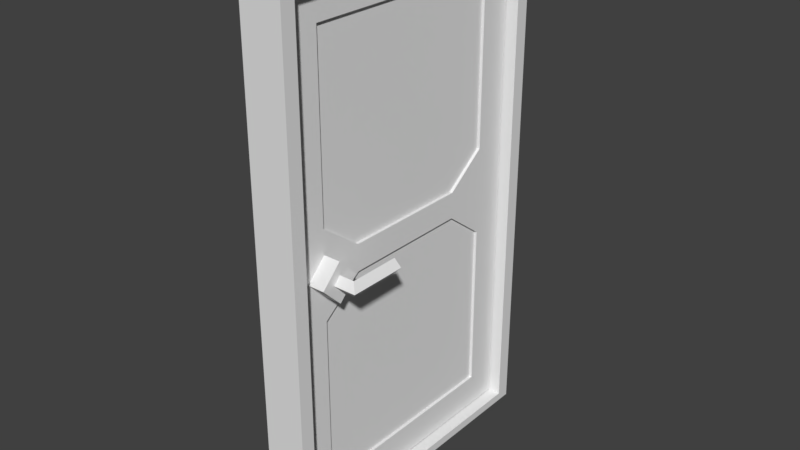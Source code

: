 # Source: door2_wip.blend  (saved by Blender 2.79.0; exported with 4.5.12 LTS)
import bpy
from mathutils import Matrix  # noqa: F401  (used for matrix-valued properties, if any)

bpy.ops.wm.read_factory_settings(use_empty=True)
scene = bpy.context.scene
scene.name = 'Scene'

# ---- collections
col_collection_1 = bpy.data.collections.new('Collection 1'); scene.collection.children.link(col_collection_1)

# ---- world
world_world = bpy.data.worlds.new('World'); scene.world = world_world
world_world.color = (0.05088, 0.05088, 0.05088)
world_world.use_sun_shadow = False
world_world.sun_shadow_jitter_overblur = 0.0
world_world.cycles.sampling_method = 'MANUAL'

# ---- meshes
me_plane_001 = bpy.data.meshes.new('Plane.001')
me_plane_001.from_pydata([(0.075, 0.55, 1.85), (-0.075, -0.55, 1.85), (-0.075, 0.55, 1.85), (0.075, -0.5, 1.8), (0.075, 0.5, 1.8), (-0.075, 0.5, 1.8), (-0.075, -0.5, 1.8), (0.075, -0.55, 1.85), (-0.075, -0.55, 0.0), (0.075, -0.55, 0.0), (0.075, 0.5, 0.0), (0.075, 0.55, 0.0), (-0.075, 0.55, 0.0), (-0.075, -0.5, 0.0), (0.075, -0.5, 0.0), (-0.075, 0.5, 0.0)], [], [(7, 1, 8, 9), (3, 4, 0, 7), (5, 6, 1, 2), (7, 0, 2, 1), (2, 0, 11, 12), (3, 6, 5, 4), (10, 15, 12, 11), (9, 8, 13, 14), (4, 5, 15, 10), (5, 2, 12, 15), (1, 6, 13, 8), (3, 7, 9, 14), (0, 4, 10, 11), (6, 3, 14, 13)])
me_plane_001.use_remesh_preserve_volume = False
me_plane_001.use_remesh_preserve_attributes = False
me_plane_001.use_mirror_vertex_groups = False
me_plane_001.update()
me_plane_002 = bpy.data.meshes.new('Plane.002')
me_plane_002.from_pydata([(0.02727, -0.8759, -0.7652), (0.02727, -0.117, -0.7652), (0.02727, -0.8759, 0.7652), (0.02727, -0.117, 0.7652), (-0.02727, -2.98e-08, -0.8821), (-0.02727, -0.9929, -0.8821), (0.02727, -0.9929, -0.8821), (0.02727, 5.96e-08, -0.8821), (-0.02727, -2.98e-08, 0.8821), (-0.02727, -0.9929, 0.8821), (0.02727, -0.9929, 0.8821), (0.02727, 5.96e-08, 0.8821), (0.02727, 5.96e-08, -0.1566), (0.02727, 5.96e-08, 0.1566), (0.02727, -0.9929, 0.1566), (0.02727, -0.9929, -0.1566), (-0.02727, -0.9929, -0.1566), (-0.02727, -0.9929, 0.1566), (-0.02727, -2.98e-08, 0.1566), (-0.02727, -2.98e-08, -0.1566), (0.02727, -0.117, 0.1566), (0.02727, -0.117, -0.1566), (0.02727, -0.8759, -0.1566), (0.02727, -0.8759, 0.1566), (0.02727, -0.2632, 0.7652), (0.02727, -0.7297, 0.7652), (0.02727, -0.2632, -0.7652), (0.02727, -0.7297, -0.7652), (0.02727, -0.7297, 0.8821), (0.02727, -0.2632, 0.8821), (-0.02727, -0.2632, 0.8821), (-0.02727, -0.7297, 0.8821), (0.02727, -0.2632, -0.8821), (0.02727, -0.7297, -0.8821), (-0.02727, -0.7297, -0.8821), (-0.02727, -0.2632, -0.8821), (0.02727, -0.7297, 0.04697), (0.02727, -0.2632, 0.04697), (0.02727, -0.7297, -0.04697), (0.02727, -0.2632, -0.04697), (0.01818, -0.117, 0.7652), (0.01818, -0.117, 0.1566), (0.01818, -0.117, -0.1566), (0.01818, -0.117, -0.7652), (0.01818, -0.8759, -0.7652), (0.01818, -0.8759, -0.1566), (0.01818, -0.8759, 0.1566), (0.01818, -0.8759, 0.7652), (0.01818, -0.7297, 0.04697), (0.01818, -0.2632, 0.04697), (0.01818, -0.2632, 0.7652), (0.01818, -0.7297, 0.7652), (0.01818, -0.7297, -0.04697), (0.01818, -0.2632, -0.04697), (0.01818, -0.2632, -0.7652), (0.01818, -0.7297, -0.7652)], [], [(5, 34, 33, 6), (9, 10, 28, 31), (5, 6, 15, 16), (23, 2, 10, 14), (23, 36, 48, 46), (2, 25, 28, 10), (13, 18, 8, 11), (24, 3, 11, 29), (17, 14, 10, 9), (7, 4, 19, 12), (0, 22, 15, 6), (21, 1, 7, 12), (23, 14, 15, 22), (21, 12, 13, 20), (14, 17, 16, 15), (18, 13, 12, 19), (36, 23, 22, 38), (20, 37, 39, 21), (3, 20, 13, 11), (1, 26, 32, 7), (1, 21, 42, 43), (27, 0, 6, 33), (30, 29, 11, 8), (2, 23, 46, 47), (35, 4, 7, 32), (35, 32, 33, 34), (24, 25, 51, 50), (36, 38, 39, 37), (29, 30, 31, 28), (27, 33, 32, 26), (21, 39, 53, 42), (24, 29, 28, 25), (38, 22, 45, 52), (44, 55, 52, 45), (49, 41, 40, 50), (54, 43, 42, 53), (49, 50, 51, 48), (54, 53, 52, 55), (46, 48, 51, 47), (27, 26, 54, 55), (26, 1, 43, 54), (25, 2, 47, 51), (39, 38, 52, 53), (37, 20, 41, 49), (0, 27, 55, 44), (20, 3, 40, 41), (3, 24, 50, 40), (22, 0, 44, 45), (36, 37, 49, 48)])
me_plane_002.use_remesh_preserve_volume = False
me_plane_002.use_remesh_preserve_attributes = False
me_plane_002.use_mirror_vertex_groups = False
me_plane_002.update()
me_cube_001 = bpy.data.meshes.new('Cube.001')
me_cube_001.from_pydata([(-0.04, 0.07071, 3.725e-09), (-0.04, -1.118e-08, -0.07071), (-0.04, -1.118e-08, 0.07071), (-0.04, -0.07071, 3.725e-09), (0.03, 0.07071, 3.725e-09), (0.03, -1.118e-08, -0.07071), (0.03, -1.118e-08, 0.07071), (0.03, -0.07071, 3.725e-09)], [], [(0, 1, 3, 2), (2, 3, 7, 6), (6, 7, 5, 4), (4, 5, 1, 0), (2, 6, 4, 0), (7, 3, 1, 5)])
me_cube_001.use_remesh_preserve_volume = False
me_cube_001.use_remesh_preserve_attributes = False
me_cube_001.use_mirror_vertex_groups = False
me_cube_001.update()
me_cube_003 = bpy.data.meshes.new('Cube.003')
me_cube_003.from_pydata([(-0.45, 0.0, -1.273), (-0.45, -1.273, 0.0), (-0.45, 1.273, 0.0), (-0.45, 0.0, 1.273), (1.427, 0.0, -1.273), (1.427, -1.273, 0.0), (1.427, 1.273, 0.0), (1.427, 0.0, 1.273), (2.7, 0.0, -1.273), (3.973, -1.273, 0.0), (2.7, 0.0, 1.273), (1.427, 9.1, 0.0), (2.7, 9.1, 1.273), (2.7, 9.1, -1.273), (3.973, 9.1, 0.0)], [], [(0, 1, 3, 2), (2, 3, 7, 6), (5, 4, 8, 9), (4, 5, 1, 0), (2, 6, 4, 0), (7, 3, 1, 5), (7, 10, 6), (4, 6, 8), (7, 5, 9, 10), (11, 6, 10, 12), (11, 12, 14, 13), (10, 9, 14, 12), (8, 13, 14, 9), (11, 13, 8, 6)])
me_cube_003.use_remesh_preserve_volume = False
me_cube_003.use_remesh_preserve_attributes = False
me_cube_003.use_mirror_vertex_groups = False
me_cube_003.update()
me_plane = bpy.data.meshes.new('Plane')
me_plane.from_pydata([(0.06818, -0.5, 0.0), (0.06818, 0.5, 0.0), (-0.06818, -0.5, 0.0), (-0.06818, 0.5, 0.0), (0.06818, -0.5, 0.03), (0.06818, 0.5, 0.03), (-0.06818, -0.5, 0.03), (-0.06818, 0.5, 0.03)], [], [(0, 2, 3, 1), (4, 5, 7, 6), (1, 3, 7, 5), (2, 0, 4, 6), (3, 2, 6, 7), (0, 1, 5, 4)])
me_plane.use_remesh_preserve_volume = False
me_plane.use_remesh_preserve_attributes = False
me_plane.use_mirror_vertex_groups = False
me_plane.update()

# ---- objects
ob_doorframe = bpy.data.objects.new('doorframe', me_plane_001)
ob_door = bpy.data.objects.new('door', me_plane_002)
ob_handlemount = bpy.data.objects.new('handlemount', me_cube_001)
ob_cube = bpy.data.objects.new('Cube', me_cube_003)
ob_doorstep = bpy.data.objects.new('doorstep', me_plane)

# ---- transforms, parenting, visibility, modifiers, constraints
ob_doorframe.location = (0.0, 0.0, 0.0)
ob_doorframe.lineart.crease_threshold = 0.0
ob_door.parent = ob_doorframe
ob_door.location = (2.794e-09, 0.4964, 0.915)
ob_door.scale = (1.1, 1.0, 1.0)
ob_door.lineart.crease_threshold = 0.0
_m = ob_door.modifiers.new('Mirror', 'MIRROR')
ob_handlemount.parent = ob_door
ob_handlemount.matrix_parent_inverse = Matrix(((0.9091, 0.0, 0.0, -2.54e-09), (0.0, 1.0, 0.0, -0.4964), (0.0, 0.0, 1.0, -0.915), (0.0, 0.0, 0.0, 1.0)))
ob_handlemount.location = (0.06, -0.38, 0.915)
ob_handlemount.lineart.crease_threshold = 0.0
_m = ob_handlemount.modifiers.new('Mirror', 'MIRROR')
_m.mirror_object = ob_door
ob_cube.parent = ob_handlemount
ob_cube.matrix_parent_inverse = Matrix(((1.0, 0.0, 0.0, -0.06), (0.0, 1.0, 0.0, 0.38), (0.0, 0.0, 1.0, -0.915), (0.0, 0.0, 0.0, 1.0)))
ob_cube.location = (0.09, -0.38, 0.915)
ob_cube.scale = (0.02, 0.02, 0.02)
ob_cube.lineart.crease_threshold = 0.0
_m = ob_cube.modifiers.new('Mirror', 'MIRROR')
_m.mirror_object = ob_door
ob_doorstep.parent = ob_doorframe
ob_doorstep.location = (0.0, 0.0, 0.0)
ob_doorstep.scale = (1.1, 1.0, 1.0)
ob_doorstep.lineart.crease_threshold = 0.0

# ---- collection membership
col_collection_1.objects.link(ob_doorframe)
col_collection_1.objects.link(ob_door)
col_collection_1.objects.link(ob_handlemount)
col_collection_1.objects.link(ob_cube)
col_collection_1.objects.link(ob_doorstep)

# ---- scene / render settings (as saved in the file)
scene.frame_start = 1; scene.frame_end = 250; scene.frame_set(1)
scene.render.engine = 'CYCLES'
scene.render.resolution_percentage = 50
scene.render.dither_intensity = 0.0
scene.cycles.use_denoising = False
scene.cycles.samples = 128
scene.cycles.sampling_pattern = 'TABULATED_SOBOL'
scene.cycles.use_adaptive_sampling = False
scene.cycles.use_light_tree = False
scene.cycles.blur_glossy = 0.0
scene.cycles.sample_clamp_indirect = 0.0
scene.view_settings.view_transform = 'Standard'
bpy.context.view_layer.update()

# ---- added for rendering (the .blend has no active camera and no usable light): camera, sun
cam_auto = bpy.data.cameras.new('AutoCamera')
cam_auto.lens = 50.0
cam_auto.sensor_width = 36.0
cam_auto.clip_end = 1000.0
ob_auto_camera = bpy.data.objects.new('AutoCamera', cam_auto)
scene.collection.objects.link(ob_auto_camera)
ob_auto_camera.location = (2.01592, -2.4191, 2.53774)
ob_auto_camera.rotation_euler = (1.09748, -7.21219e-08, 0.694738)
scene.camera = ob_auto_camera
light_auto_sun = bpy.data.lights.new('AutoSun', 'SUN')
light_auto_sun.energy = 3.0
light_auto_sun.angle = 0.0523599
ob_auto_sun = bpy.data.objects.new('AutoSun', light_auto_sun)
scene.collection.objects.link(ob_auto_sun)
ob_auto_sun.rotation_euler = (0.872665, 0.174533, 0.523599)
bpy.context.view_layer.update()

